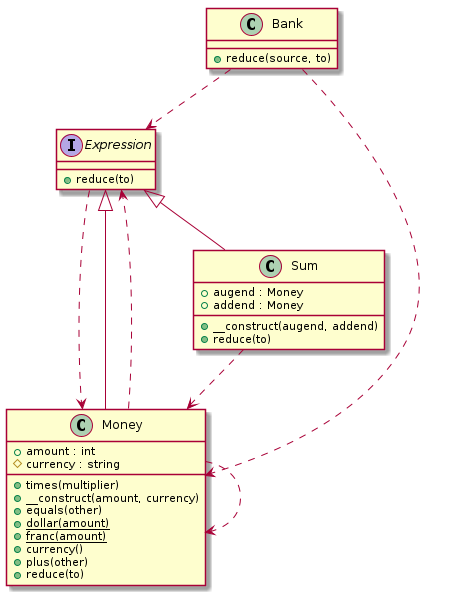

The diagram above was rendered by PlantUML. Its source (embedded in the PNG):
@startuml class-diagram
  interface "Expression" as Expression {
    +reduce(to)
  }
  class "Money" as Money {
    +amount : int
    #currency : string
    +times(multiplier)
    +__construct(amount, currency)
    +equals(other)
    {static} +dollar(amount)
    {static} +franc(amount)
    +currency()
    +plus(other)
    +reduce(to)
  }
  class "Sum" as Sum {
    +augend : Money
    +addend : Money
    +__construct(augend, addend)
    +reduce(to)
  }
  class "Bank" as Bank {
    +reduce(source, to)
  }
  Bank ..> Expression
  Bank ..> Money
  Expression ..> Money
  Expression <|-- Money
  Expression <|-- Sum
  Money ..> Expression
  Money ..> Money
  Sum ..> Money
@enduml